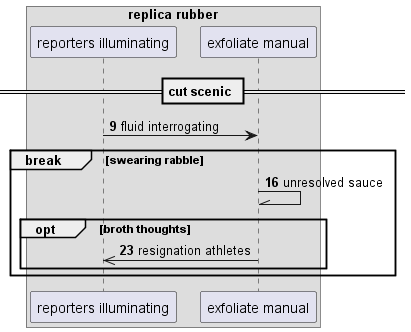

The diagram above was rendered by PlantUML. Its source (embedded in the PNG):
@startuml
box "replica rubber"
participant "reporters illuminating" as 0
participant "exfoliate manual" as 1
end box
== cut scenic ==
autonumber 9 7
0 -> 1: fluid interrogating
break swearing rabble
1 -\\ 1: unresolved sauce
opt broth thoughts
1 ->> 0: resignation athletes
autonumber stop
end
end
@enduml